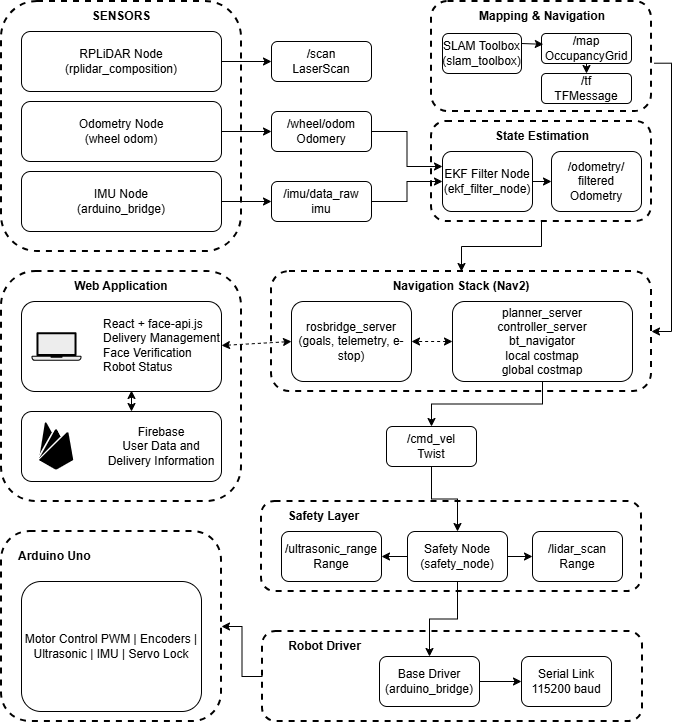

The diagram above was exported from draw.io. Its source (the exported page's mxGraphModel, read from the mxfile embedded in the PNG):
<mxGraphModel dx="2828" dy="1658" grid="1" gridSize="10" guides="1" tooltips="1" connect="1" arrows="1" fold="1" page="1" pageScale="1" pageWidth="850" pageHeight="1100" math="0" shadow="0">
  <root>
    <mxCell id="0" />
    <mxCell id="1" parent="0" />
    <mxCell id="EewuEVP9MLr1PjuKiWvk-1" parent="1" style="rounded=1;whiteSpace=wrap;html=1;strokeColor=light-dark(#000000,#006600);strokeWidth=2;dashed=1;" value="" vertex="1">
      <mxGeometry height="250" width="240" x="370" y="290" as="geometry" />
    </mxCell>
    <mxCell id="EewuEVP9MLr1PjuKiWvk-2" parent="1" style="text;html=1;whiteSpace=wrap;strokeColor=none;fillColor=none;align=center;verticalAlign=middle;rounded=0;" value="&lt;b&gt;SENSORS&lt;/b&gt;" vertex="1">
      <mxGeometry height="30" width="240" x="370" y="290" as="geometry" />
    </mxCell>
    <mxCell id="EewuEVP9MLr1PjuKiWvk-3" edge="1" parent="1" source="EewuEVP9MLr1PjuKiWvk-4" style="edgeStyle=orthogonalEdgeStyle;rounded=0;orthogonalLoop=1;jettySize=auto;html=1;" target="EewuEVP9MLr1PjuKiWvk-9">
      <mxGeometry relative="1" as="geometry" />
    </mxCell>
    <mxCell id="EewuEVP9MLr1PjuKiWvk-4" parent="1" style="rounded=1;whiteSpace=wrap;html=1;" value="RPLiDAR Node&lt;div&gt;(rplidar_composition)&lt;/div&gt;" vertex="1">
      <mxGeometry height="60" width="200" x="390" y="320" as="geometry" />
    </mxCell>
    <mxCell id="EewuEVP9MLr1PjuKiWvk-5" edge="1" parent="1" source="EewuEVP9MLr1PjuKiWvk-6" style="edgeStyle=orthogonalEdgeStyle;rounded=0;orthogonalLoop=1;jettySize=auto;html=1;entryX=0;entryY=0.5;entryDx=0;entryDy=0;" target="EewuEVP9MLr1PjuKiWvk-13">
      <mxGeometry relative="1" as="geometry" />
    </mxCell>
    <mxCell id="EewuEVP9MLr1PjuKiWvk-6" parent="1" style="rounded=1;whiteSpace=wrap;html=1;" value="Odometry Node&lt;div&gt;(wheel odom)&lt;/div&gt;" vertex="1">
      <mxGeometry height="60" width="200" x="390" y="390" as="geometry" />
    </mxCell>
    <mxCell id="EewuEVP9MLr1PjuKiWvk-7" edge="1" parent="1" source="EewuEVP9MLr1PjuKiWvk-8" style="edgeStyle=orthogonalEdgeStyle;rounded=0;orthogonalLoop=1;jettySize=auto;html=1;entryX=0;entryY=0.5;entryDx=0;entryDy=0;" target="EewuEVP9MLr1PjuKiWvk-11">
      <mxGeometry relative="1" as="geometry" />
    </mxCell>
    <mxCell id="EewuEVP9MLr1PjuKiWvk-8" parent="1" style="rounded=1;whiteSpace=wrap;html=1;" value="IMU Node&lt;div&gt;(arduino_bridge)&lt;/div&gt;" vertex="1">
      <mxGeometry height="60" width="200" x="390" y="460" as="geometry" />
    </mxCell>
    <mxCell id="EewuEVP9MLr1PjuKiWvk-9" parent="1" style="rounded=1;whiteSpace=wrap;html=1;" value="/scan&lt;div&gt;LaserScan&lt;/div&gt;" vertex="1">
      <mxGeometry height="40" width="100" x="640" y="330" as="geometry" />
    </mxCell>
    <mxCell id="EewuEVP9MLr1PjuKiWvk-10" edge="1" parent="1" source="EewuEVP9MLr1PjuKiWvk-11" style="edgeStyle=orthogonalEdgeStyle;rounded=0;orthogonalLoop=1;jettySize=auto;html=1;" target="EewuEVP9MLr1PjuKiWvk-17">
      <mxGeometry relative="1" as="geometry" />
    </mxCell>
    <mxCell id="EewuEVP9MLr1PjuKiWvk-11" parent="1" style="rounded=1;whiteSpace=wrap;html=1;" value="/imu/data_raw&lt;div&gt;imu&lt;/div&gt;" vertex="1">
      <mxGeometry height="40" width="100" x="640" y="470" as="geometry" />
    </mxCell>
    <mxCell id="EewuEVP9MLr1PjuKiWvk-12" edge="1" parent="1" source="EewuEVP9MLr1PjuKiWvk-13" style="edgeStyle=orthogonalEdgeStyle;rounded=0;orthogonalLoop=1;jettySize=auto;html=1;entryX=0;entryY=0.25;entryDx=0;entryDy=0;" target="EewuEVP9MLr1PjuKiWvk-17">
      <mxGeometry relative="1" as="geometry" />
    </mxCell>
    <mxCell id="EewuEVP9MLr1PjuKiWvk-13" parent="1" style="rounded=1;whiteSpace=wrap;html=1;" value="/wheel/odom&lt;div&gt;Odomery&lt;/div&gt;" vertex="1">
      <mxGeometry height="40" width="100" x="640" y="400" as="geometry" />
    </mxCell>
    <mxCell id="EewuEVP9MLr1PjuKiWvk-14" edge="1" parent="1" source="EewuEVP9MLr1PjuKiWvk-15" style="edgeStyle=orthogonalEdgeStyle;rounded=0;orthogonalLoop=1;jettySize=auto;html=1;entryX=0.5;entryY=0;entryDx=0;entryDy=0;" target="EewuEVP9MLr1PjuKiWvk-29">
      <mxGeometry relative="1" as="geometry" />
    </mxCell>
    <mxCell id="EewuEVP9MLr1PjuKiWvk-15" parent="1" style="rounded=1;whiteSpace=wrap;html=1;dashed=1;strokeWidth=2;strokeColor=light-dark(#000000,#999999);fillColor=none;" value="" vertex="1">
      <mxGeometry height="100" width="220" x="800" y="410" as="geometry" />
    </mxCell>
    <mxCell id="EewuEVP9MLr1PjuKiWvk-16" parent="1" style="text;html=1;whiteSpace=wrap;strokeColor=none;fillColor=none;align=center;verticalAlign=middle;rounded=0;" value="&lt;b&gt;State Estimation&lt;/b&gt;" vertex="1">
      <mxGeometry height="30" width="200" x="811" y="410" as="geometry" />
    </mxCell>
    <mxCell id="EewuEVP9MLr1PjuKiWvk-17" parent="1" style="rounded=1;whiteSpace=wrap;html=1;" value="EKF Filter Node&lt;div&gt;(ekf_filter_node)&lt;/div&gt;" vertex="1">
      <mxGeometry height="60" width="90" x="811" y="440" as="geometry" />
    </mxCell>
    <mxCell id="EewuEVP9MLr1PjuKiWvk-18" parent="1" style="rounded=1;whiteSpace=wrap;html=1;" value="/odometry/&lt;div&gt;filtered&lt;div&gt;Odometry&lt;/div&gt;&lt;/div&gt;" vertex="1">
      <mxGeometry height="60" width="90" x="920" y="440" as="geometry" />
    </mxCell>
    <mxCell id="EewuEVP9MLr1PjuKiWvk-19" edge="1" parent="1" source="EewuEVP9MLr1PjuKiWvk-17" style="endArrow=classic;html=1;rounded=0;entryX=0;entryY=0.5;entryDx=0;entryDy=0;exitX=1;exitY=0.5;exitDx=0;exitDy=0;" target="EewuEVP9MLr1PjuKiWvk-18" value="">
      <mxGeometry height="50" relative="1" width="50" as="geometry">
        <mxPoint x="860" y="550" as="sourcePoint" />
        <mxPoint x="910" y="500" as="targetPoint" />
      </mxGeometry>
    </mxCell>
    <mxCell id="EewuEVP9MLr1PjuKiWvk-20" edge="1" parent="1" source="EewuEVP9MLr1PjuKiWvk-21" style="edgeStyle=orthogonalEdgeStyle;rounded=0;orthogonalLoop=1;jettySize=auto;html=1;entryX=1;entryY=0.5;entryDx=0;entryDy=0;exitX=1.012;exitY=0.561;exitDx=0;exitDy=0;exitPerimeter=0;" target="EewuEVP9MLr1PjuKiWvk-28">
      <mxGeometry relative="1" as="geometry">
        <Array as="points">
          <mxPoint x="1040.01" y="351.7" />
          <mxPoint x="1040.01" y="620.01" />
        </Array>
        <mxPoint x="960" y="350" as="sourcePoint" />
        <mxPoint x="1070" y="570" as="targetPoint" />
      </mxGeometry>
    </mxCell>
    <mxCell id="EewuEVP9MLr1PjuKiWvk-21" parent="1" style="rounded=1;whiteSpace=wrap;html=1;dashed=1;strokeWidth=2;" value="" vertex="1">
      <mxGeometry height="110" width="220" x="800" y="290" as="geometry" />
    </mxCell>
    <mxCell id="EewuEVP9MLr1PjuKiWvk-22" parent="1" style="text;html=1;whiteSpace=wrap;strokeColor=none;fillColor=none;align=center;verticalAlign=middle;rounded=0;" value="&lt;b&gt;Mapping &amp;amp; Navigation&lt;/b&gt;" vertex="1">
      <mxGeometry height="30" width="200" x="811" y="290" as="geometry" />
    </mxCell>
    <mxCell id="EewuEVP9MLr1PjuKiWvk-23" parent="1" style="rounded=1;whiteSpace=wrap;html=1;" value="SLAM Toolbox&lt;div&gt;(slam_toolbox)&lt;/div&gt;" vertex="1">
      <mxGeometry height="40" width="79" x="811" y="322" as="geometry" />
    </mxCell>
    <mxCell id="EewuEVP9MLr1PjuKiWvk-24" parent="1" style="rounded=1;whiteSpace=wrap;html=1;" value="&lt;font&gt;/map&lt;/font&gt;&lt;div&gt;&lt;font&gt;OccupancyGrid&lt;/font&gt;&lt;/div&gt;" vertex="1">
      <mxGeometry height="30" width="90" x="910" y="322" as="geometry" />
    </mxCell>
    <mxCell id="EewuEVP9MLr1PjuKiWvk-25" parent="1" style="rounded=1;whiteSpace=wrap;html=1;" value="/tf&lt;div&gt;TFMessage&lt;/div&gt;" vertex="1">
      <mxGeometry height="30" width="90" x="910" y="362" as="geometry" />
    </mxCell>
    <mxCell id="EewuEVP9MLr1PjuKiWvk-26" edge="1" parent="1" source="EewuEVP9MLr1PjuKiWvk-23" style="endArrow=classic;html=1;rounded=0;exitX=1;exitY=0.25;exitDx=0;exitDy=0;entryX=0.02;entryY=0.36;entryDx=0;entryDy=0;entryPerimeter=0;" target="EewuEVP9MLr1PjuKiWvk-24" value="">
      <mxGeometry height="50" relative="1" width="50" as="geometry">
        <mxPoint x="910" y="380" as="sourcePoint" />
        <mxPoint x="960" y="330" as="targetPoint" />
      </mxGeometry>
    </mxCell>
    <mxCell id="EewuEVP9MLr1PjuKiWvk-27" edge="1" parent="1" source="EewuEVP9MLr1PjuKiWvk-24" style="endArrow=classic;html=1;rounded=0;exitX=0.5;exitY=1;exitDx=0;exitDy=0;entryX=0.5;entryY=0;entryDx=0;entryDy=0;" target="EewuEVP9MLr1PjuKiWvk-25" value="">
      <mxGeometry height="50" relative="1" width="50" as="geometry">
        <mxPoint x="910" y="380" as="sourcePoint" />
        <mxPoint x="960" y="330" as="targetPoint" />
      </mxGeometry>
    </mxCell>
    <mxCell id="EewuEVP9MLr1PjuKiWvk-28" parent="1" style="rounded=1;whiteSpace=wrap;html=1;dashed=1;strokeColor=default;strokeWidth=2;" value="" vertex="1">
      <mxGeometry height="120" width="380" x="640" y="560" as="geometry" />
    </mxCell>
    <mxCell id="EewuEVP9MLr1PjuKiWvk-29" parent="1" style="text;html=1;whiteSpace=wrap;strokeColor=none;fillColor=none;align=center;verticalAlign=middle;rounded=0;strokeWidth=2;" value="&lt;b&gt;Navigation Stack (Nav2)&lt;/b&gt;" vertex="1">
      <mxGeometry height="30" width="380" x="640" y="560" as="geometry" />
    </mxCell>
    <mxCell id="EewuEVP9MLr1PjuKiWvk-30" edge="1" parent="1" source="EewuEVP9MLr1PjuKiWvk-31" style="edgeStyle=orthogonalEdgeStyle;rounded=0;orthogonalLoop=1;jettySize=auto;html=1;" target="EewuEVP9MLr1PjuKiWvk-46">
      <mxGeometry relative="1" as="geometry" />
    </mxCell>
    <mxCell id="EewuEVP9MLr1PjuKiWvk-31" parent="1" style="rounded=1;whiteSpace=wrap;html=1;" value="planner_server&lt;div&gt;controller_server&lt;/div&gt;&lt;div&gt;bt_navigator&lt;/div&gt;&lt;div&gt;local costmap&lt;/div&gt;&lt;div&gt;global costmap&lt;/div&gt;" vertex="1">
      <mxGeometry height="80" width="180" x="821" y="590" as="geometry" />
    </mxCell>
    <mxCell id="EewuEVP9MLr1PjuKiWvk-32" parent="1" style="rounded=1;whiteSpace=wrap;html=1;" value="rosbridge_server&lt;div&gt;(goals, telemetry, e-stop)&lt;/div&gt;" vertex="1">
      <mxGeometry height="80" width="120" x="660" y="590" as="geometry" />
    </mxCell>
    <mxCell id="EewuEVP9MLr1PjuKiWvk-33" edge="1" parent="1" source="EewuEVP9MLr1PjuKiWvk-31" style="endArrow=classic;startArrow=classic;html=1;rounded=0;entryX=1;entryY=0.5;entryDx=0;entryDy=0;exitX=0;exitY=0.5;exitDx=0;exitDy=0;dashed=1;" target="EewuEVP9MLr1PjuKiWvk-32" value="">
      <mxGeometry height="50" relative="1" width="50" as="geometry">
        <mxPoint x="840" y="630" as="sourcePoint" />
        <mxPoint x="890" y="580" as="targetPoint" />
      </mxGeometry>
    </mxCell>
    <mxCell id="EewuEVP9MLr1PjuKiWvk-34" parent="1" style="rounded=1;whiteSpace=wrap;html=1;strokeWidth=2;dashed=1;fillColor=none;" value="" vertex="1">
      <mxGeometry height="230" width="240" x="370" y="560" as="geometry" />
    </mxCell>
    <mxCell id="EewuEVP9MLr1PjuKiWvk-35" parent="1" style="text;html=1;whiteSpace=wrap;strokeColor=none;fillColor=none;align=center;verticalAlign=middle;rounded=0;" value="&lt;b&gt;Web Application&lt;/b&gt;" vertex="1">
      <mxGeometry height="30" width="240" x="370" y="560" as="geometry" />
    </mxCell>
    <mxCell id="EewuEVP9MLr1PjuKiWvk-36" parent="1" style="rounded=1;whiteSpace=wrap;html=1;" value="" vertex="1">
      <mxGeometry height="90" width="200" x="390" y="590" as="geometry" />
    </mxCell>
    <mxCell id="EewuEVP9MLr1PjuKiWvk-37" parent="1" style="shape=mxgraph.networks2.icon;aspect=fixed;fillColor=#EDEDED;strokeColor=#000000;gradientColor=#5B6163;network2IconShadow=1;network2bgFillColor=none;labelPosition=center;verticalLabelPosition=bottom;align=center;verticalAlign=top;network2Icon=mxgraph.networks2.laptop;network2IconW=1;network2IconH=0.5734;" value="" vertex="1">
      <mxGeometry height="28.67" width="50" x="400" y="620.6600000000001" as="geometry" />
    </mxCell>
    <mxCell id="EewuEVP9MLr1PjuKiWvk-38" parent="1" style="text;html=1;whiteSpace=wrap;strokeColor=none;fillColor=none;align=left;verticalAlign=middle;rounded=0;" value="React + face-api.js&lt;div&gt;Delivery Management&lt;/div&gt;&lt;div&gt;Face Verification&lt;/div&gt;&lt;div&gt;Robot Status&lt;/div&gt;" vertex="1">
      <mxGeometry height="90" width="120" x="470" y="589" as="geometry" />
    </mxCell>
    <mxCell id="EewuEVP9MLr1PjuKiWvk-39" parent="1" style="rounded=1;whiteSpace=wrap;html=1;" value="" vertex="1">
      <mxGeometry height="70" width="200" x="390" y="700" as="geometry" />
    </mxCell>
    <mxCell id="EewuEVP9MLr1PjuKiWvk-40" parent="1" style="shape=image;html=1;verticalAlign=top;verticalLabelPosition=bottom;labelBackgroundColor=#ffffff;imageAspect=0;aspect=fixed;image=https://icons.diagrams.net/icon-cache1/Ionicons_Fill_Vol_2-2187/logo-firebase-1471.svg" value="" vertex="1">
      <mxGeometry height="50" width="50" x="400" y="710" as="geometry" />
    </mxCell>
    <mxCell id="EewuEVP9MLr1PjuKiWvk-41" parent="1" style="text;html=1;whiteSpace=wrap;strokeColor=none;fillColor=none;align=center;verticalAlign=middle;rounded=0;" value="Firebase&lt;div&gt;User Data and Delivery Information&lt;/div&gt;" vertex="1">
      <mxGeometry height="70" width="120" x="470" y="700" as="geometry" />
    </mxCell>
    <mxCell id="EewuEVP9MLr1PjuKiWvk-42" edge="1" parent="1" source="EewuEVP9MLr1PjuKiWvk-41" style="endArrow=classic;startArrow=classic;html=1;rounded=0;exitX=0.25;exitY=0;exitDx=0;exitDy=0;entryX=0.25;entryY=1;entryDx=0;entryDy=0;" target="EewuEVP9MLr1PjuKiWvk-38" value="">
      <mxGeometry height="50" relative="1" width="50" as="geometry">
        <mxPoint x="540" y="690" as="sourcePoint" />
        <mxPoint x="590" y="640" as="targetPoint" />
      </mxGeometry>
    </mxCell>
    <mxCell id="EewuEVP9MLr1PjuKiWvk-43" edge="1" parent="1" source="EewuEVP9MLr1PjuKiWvk-38" style="endArrow=classic;startArrow=classic;html=1;rounded=0;exitX=1;exitY=0.5;exitDx=0;exitDy=0;entryX=0;entryY=0.5;entryDx=0;entryDy=0;dashed=1;" target="EewuEVP9MLr1PjuKiWvk-32" value="">
      <mxGeometry height="50" relative="1" width="50" as="geometry">
        <mxPoint x="700" y="730" as="sourcePoint" />
        <mxPoint x="750" y="680" as="targetPoint" />
      </mxGeometry>
    </mxCell>
    <mxCell id="EewuEVP9MLr1PjuKiWvk-44" parent="1" style="rounded=1;whiteSpace=wrap;html=1;fillColor=none;dashed=1;strokeWidth=2;" value="" vertex="1">
      <mxGeometry height="90" width="380" x="630" y="790" as="geometry" />
    </mxCell>
    <mxCell id="EewuEVP9MLr1PjuKiWvk-45" edge="1" parent="1" source="EewuEVP9MLr1PjuKiWvk-46" style="edgeStyle=orthogonalEdgeStyle;rounded=0;orthogonalLoop=1;jettySize=auto;html=1;" target="EewuEVP9MLr1PjuKiWvk-51">
      <mxGeometry relative="1" as="geometry" />
    </mxCell>
    <mxCell id="EewuEVP9MLr1PjuKiWvk-46" parent="1" style="rounded=1;whiteSpace=wrap;html=1;" value="/cmd_vel&lt;div&gt;Twist&lt;/div&gt;" vertex="1">
      <mxGeometry height="40" width="90" x="755" y="715" as="geometry" />
    </mxCell>
    <mxCell id="EewuEVP9MLr1PjuKiWvk-47" parent="1" style="text;html=1;whiteSpace=wrap;strokeColor=none;fillColor=none;align=center;verticalAlign=middle;rounded=0;" value="&lt;b&gt;Safety Layer&lt;/b&gt;" vertex="1">
      <mxGeometry height="30" width="125" x="630" y="790" as="geometry" />
    </mxCell>
    <mxCell id="EewuEVP9MLr1PjuKiWvk-48" edge="1" parent="1" source="EewuEVP9MLr1PjuKiWvk-51" style="edgeStyle=orthogonalEdgeStyle;rounded=0;orthogonalLoop=1;jettySize=auto;html=1;entryX=1;entryY=0.5;entryDx=0;entryDy=0;" target="EewuEVP9MLr1PjuKiWvk-52">
      <mxGeometry relative="1" as="geometry" />
    </mxCell>
    <mxCell id="EewuEVP9MLr1PjuKiWvk-49" edge="1" parent="1" source="EewuEVP9MLr1PjuKiWvk-51" style="edgeStyle=orthogonalEdgeStyle;rounded=0;orthogonalLoop=1;jettySize=auto;html=1;entryX=0;entryY=0.5;entryDx=0;entryDy=0;" target="EewuEVP9MLr1PjuKiWvk-53">
      <mxGeometry relative="1" as="geometry" />
    </mxCell>
    <mxCell id="EewuEVP9MLr1PjuKiWvk-50" edge="1" parent="1" source="EewuEVP9MLr1PjuKiWvk-51" style="edgeStyle=orthogonalEdgeStyle;rounded=0;orthogonalLoop=1;jettySize=auto;html=1;" target="EewuEVP9MLr1PjuKiWvk-57">
      <mxGeometry relative="1" as="geometry" />
    </mxCell>
    <mxCell id="EewuEVP9MLr1PjuKiWvk-51" parent="1" style="rounded=1;whiteSpace=wrap;html=1;" value="Safety Node&lt;div&gt;(safety_node)&lt;/div&gt;" vertex="1">
      <mxGeometry height="50" width="100" x="776" y="820" as="geometry" />
    </mxCell>
    <mxCell id="EewuEVP9MLr1PjuKiWvk-52" parent="1" style="rounded=1;whiteSpace=wrap;html=1;" value="/ultrasonic_range&lt;div&gt;Range&lt;/div&gt;" vertex="1">
      <mxGeometry height="50" width="100" x="650" y="820" as="geometry" />
    </mxCell>
    <mxCell id="EewuEVP9MLr1PjuKiWvk-53" parent="1" style="rounded=1;whiteSpace=wrap;html=1;" value="/lidar_scan&lt;div&gt;Range&lt;/div&gt;" vertex="1">
      <mxGeometry height="50" width="90" x="901" y="820" as="geometry" />
    </mxCell>
    <mxCell id="EewuEVP9MLr1PjuKiWvk-62" edge="1" parent="1" source="EewuEVP9MLr1PjuKiWvk-54" style="edgeStyle=orthogonalEdgeStyle;rounded=0;orthogonalLoop=1;jettySize=auto;html=1;entryX=1;entryY=0.5;entryDx=0;entryDy=0;" target="EewuEVP9MLr1PjuKiWvk-59">
      <mxGeometry relative="1" as="geometry" />
    </mxCell>
    <mxCell id="EewuEVP9MLr1PjuKiWvk-54" parent="1" style="rounded=1;whiteSpace=wrap;html=1;fillColor=none;dashed=1;strokeWidth=2;" value="" vertex="1">
      <mxGeometry height="90" width="380" x="631" y="920" as="geometry" />
    </mxCell>
    <mxCell id="EewuEVP9MLr1PjuKiWvk-55" parent="1" style="text;html=1;whiteSpace=wrap;strokeColor=none;fillColor=none;align=center;verticalAlign=middle;rounded=0;" value="&lt;b&gt;Robot Driver&lt;/b&gt;" vertex="1">
      <mxGeometry height="30" width="125" x="631" y="920" as="geometry" />
    </mxCell>
    <mxCell id="EewuEVP9MLr1PjuKiWvk-56" edge="1" parent="1" source="EewuEVP9MLr1PjuKiWvk-57" style="edgeStyle=orthogonalEdgeStyle;rounded=0;orthogonalLoop=1;jettySize=auto;html=1;entryX=0;entryY=0.5;entryDx=0;entryDy=0;" target="EewuEVP9MLr1PjuKiWvk-58">
      <mxGeometry relative="1" as="geometry" />
    </mxCell>
    <mxCell id="EewuEVP9MLr1PjuKiWvk-57" parent="1" style="rounded=1;whiteSpace=wrap;html=1;" value="Base Driver&lt;div&gt;(arduino_bridge)&lt;/div&gt;" vertex="1">
      <mxGeometry height="50" width="100" x="748" y="945" as="geometry" />
    </mxCell>
    <mxCell id="EewuEVP9MLr1PjuKiWvk-58" parent="1" style="rounded=1;whiteSpace=wrap;html=1;" value="Serial Link&lt;div&gt;115200 baud&lt;/div&gt;" vertex="1">
      <mxGeometry height="50" width="90" x="890" y="945" as="geometry" />
    </mxCell>
    <mxCell id="EewuEVP9MLr1PjuKiWvk-59" parent="1" style="rounded=1;whiteSpace=wrap;html=1;fillColor=none;dashed=1;strokeWidth=2;" value="" vertex="1">
      <mxGeometry height="190" width="220" x="370" y="820" as="geometry" />
    </mxCell>
    <mxCell id="EewuEVP9MLr1PjuKiWvk-60" parent="1" style="rounded=1;whiteSpace=wrap;html=1;" value="Motor Control PWM | Encoders | Ultrasonic | IMU | Servo Lock" vertex="1">
      <mxGeometry height="130" width="180" x="390" y="870" as="geometry" />
    </mxCell>
    <mxCell id="EewuEVP9MLr1PjuKiWvk-61" parent="1" style="text;html=1;whiteSpace=wrap;strokeColor=none;fillColor=none;align=left;verticalAlign=middle;rounded=0;" value="&lt;b&gt;Arduino Uno&amp;nbsp;&lt;/b&gt;" vertex="1">
      <mxGeometry height="30" width="210" x="385" y="830" as="geometry" />
    </mxCell>
  </root>
</mxGraphModel>